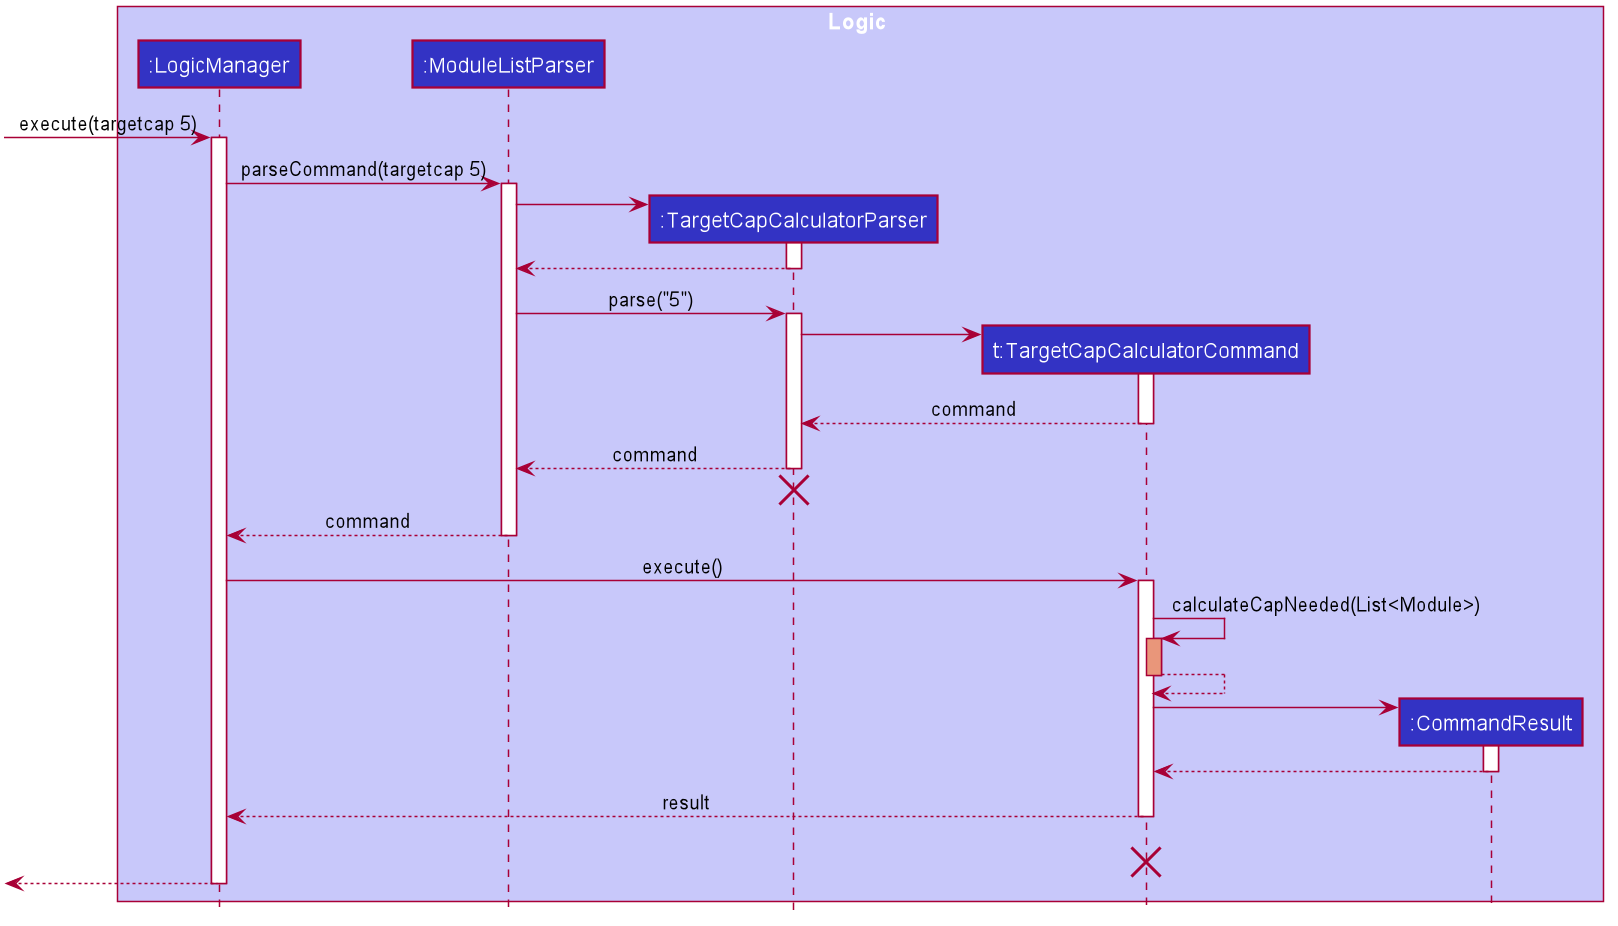

The diagram above was rendered by PlantUML. Its source (embedded in the PNG):
@startuml








skinparam BackgroundColor #FFFFFFF

skinparam Shadowing false

skinparam Class {
    FontColor #FFFFFF
    BorderThickness 1
    BorderColor #FFFFFF
    StereotypeFontColor #FFFFFF
    FontName Arial
}

skinparam Actor {
    BorderColor #000000
    Color #000000
    FontName Arial
}

skinparam Sequence {
    MessageAlign center
    BoxFontSize 15
    BoxPadding 0
    BoxFontColor #FFFFFF
    FontName Arial
}

skinparam Participant {
    FontColor #FFFFFFF
    Padding 20
}

skinparam MinClassWidth 50
skinparam ParticipantPadding 10
skinparam Shadowing false
skinparam DefaultTextAlignment center
skinparam packageStyle Rectangle

hide footbox
hide members
hide circle

box Logic #C8C8FA
participant ":LogicManager" as LogicManager #3333C4
participant ":ModuleListParser" as ModuleListParser #3333C4
participant ":TargetCapCalculatorParser" as TargetCapCalculatorParser #3333C4
participant "t:TargetCapCalculatorCommand" as TargetCapCalculatorCommand #3333C4
participant ":CommandResult" as CommandResult #3333C4
end box

[-> LogicManager : execute(targetcap 5)
activate LogicManager

LogicManager -> ModuleListParser : parseCommand(targetcap 5)
activate ModuleListParser

create TargetCapCalculatorParser
ModuleListParser -> TargetCapCalculatorParser
activate TargetCapCalculatorParser

TargetCapCalculatorParser --> ModuleListParser
deactivate TargetCapCalculatorParser

ModuleListParser -> TargetCapCalculatorParser : parse("5")
activate TargetCapCalculatorParser

create TargetCapCalculatorCommand
TargetCapCalculatorParser -> TargetCapCalculatorCommand
activate TargetCapCalculatorCommand

TargetCapCalculatorCommand --> TargetCapCalculatorParser : command
deactivate TargetCapCalculatorCommand

TargetCapCalculatorParser --> ModuleListParser : command
deactivate TargetCapCalculatorParser
TargetCapCalculatorParser -[hidden]-> ModuleListParser
destroy TargetCapCalculatorParser

ModuleListParser --> LogicManager : command
deactivate ModuleListParser

LogicManager -> TargetCapCalculatorCommand : execute()
activate TargetCapCalculatorCommand
TargetCapCalculatorCommand -> TargetCapCalculatorCommand : calculateCapNeeded(List<Module>)
activate TargetCapCalculatorCommand #DarkSalmon
return
create CommandResult
TargetCapCalculatorCommand -> CommandResult
activate CommandResult

CommandResult --> TargetCapCalculatorCommand
deactivate CommandResult

TargetCapCalculatorCommand --> LogicManager : result
deactivate TargetCapCalculatorCommand
TargetCapCalculatorCommand -[hidden]-> LogicManager : result
destroy TargetCapCalculatorCommand

[<--LogicManager
deactivate LogicManager
@enduml